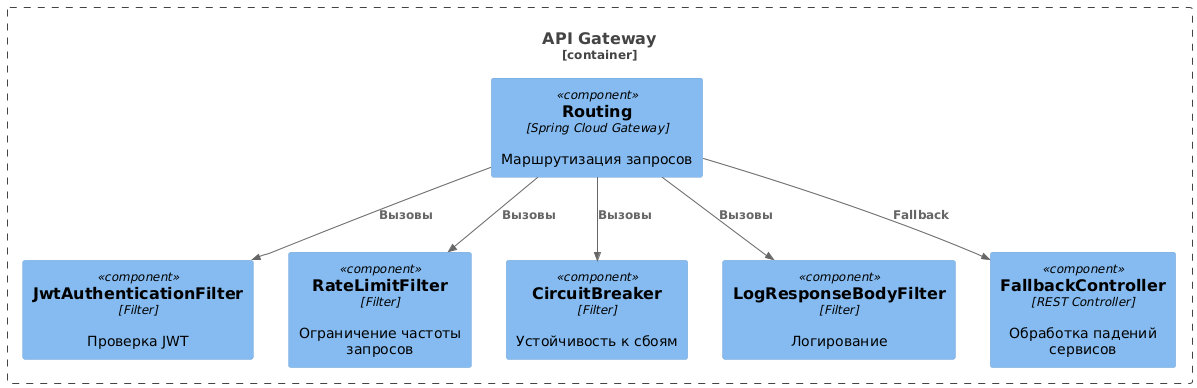

The diagram above was rendered by PlantUML. Its source (embedded in the PNG):
@startuml
!include https://raw.githubusercontent.com/plantuml-stdlib/C4-PlantUML/master/C4_Component.puml

Container_Boundary(gateway, "API Gateway") {
  Component(Routing, "Routing", "Spring Cloud Gateway", "Маршрутизация запросов")
  Component(JwtFilter, "JwtAuthenticationFilter", "Filter", "Проверка JWT")
  Component(RateLimiter, "RateLimitFilter", "Filter", "Ограничение частоты запросов")
  Component(CircuitBreaker, "CircuitBreaker", "Filter", "Устойчивость к сбоям")
  Component(Logging, "LogResponseBodyFilter", "Filter", "Логирование")

  Component(FallbackController, "FallbackController", "REST Controller", "Обработка падений сервисов")
}

Rel(Routing, JwtFilter, "Вызовы")
Rel(Routing, RateLimiter, "Вызовы")
Rel(Routing, CircuitBreaker, "Вызовы")
Rel(Routing, Logging, "Вызовы")
Rel(Routing, FallbackController, "Fallback")
@enduml